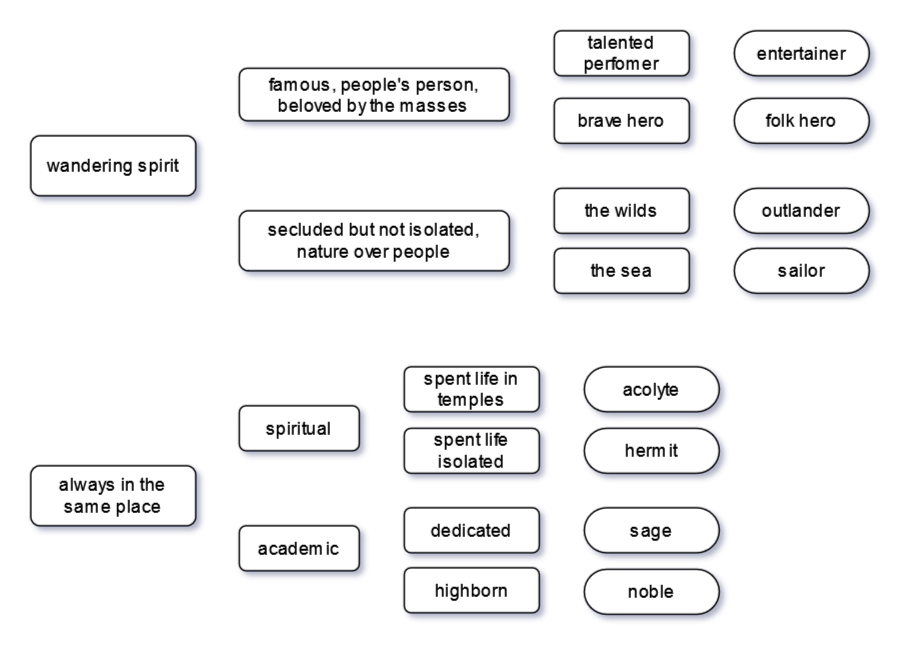

The diagram above was exported from draw.io. Its source (the exported page's mxGraphModel, read from the mxfile embedded in the PNG):
<mxGraphModel dx="1290" dy="538" grid="1" gridSize="10" guides="1" tooltips="1" connect="1" arrows="1" fold="1" page="1" pageScale="1" pageWidth="850" pageHeight="1100" math="0" shadow="0">
  <root>
    <mxCell id="0" />
    <mxCell id="1" parent="0" />
    <mxCell id="2" value="&lt;div&gt;famous, people's person, &lt;br&gt;&lt;/div&gt;&lt;div&gt;beloved by the masses&lt;/div&gt;" style="rounded=1;whiteSpace=wrap;html=1;" vertex="1" parent="1">
      <mxGeometry x="1140" y="335" width="180" height="35" as="geometry" />
    </mxCell>
    <mxCell id="3" value="&lt;div&gt;secluded but not isolated, &lt;br&gt;&lt;/div&gt;&lt;div&gt;nature over people &lt;/div&gt;" style="rounded=1;whiteSpace=wrap;html=1;" vertex="1" parent="1">
      <mxGeometry x="1140" y="430" width="180" height="40" as="geometry" />
    </mxCell>
    <mxCell id="4" value="the sea" style="rounded=1;whiteSpace=wrap;html=1;" vertex="1" parent="1">
      <mxGeometry x="1350" y="455" width="90" height="30" as="geometry" />
    </mxCell>
    <mxCell id="5" value="the wilds" style="rounded=1;whiteSpace=wrap;html=1;" vertex="1" parent="1">
      <mxGeometry x="1350" y="415" width="90" height="30" as="geometry" />
    </mxCell>
    <mxCell id="6" value="brave hero" style="rounded=1;whiteSpace=wrap;html=1;" vertex="1" parent="1">
      <mxGeometry x="1350" y="355" width="90" height="30" as="geometry" />
    </mxCell>
    <mxCell id="7" value="talented perfomer" style="rounded=1;whiteSpace=wrap;html=1;" vertex="1" parent="1">
      <mxGeometry x="1350" y="310" width="90" height="30" as="geometry" />
    </mxCell>
    <mxCell id="8" value="spiritual" style="rounded=1;whiteSpace=wrap;html=1;" vertex="1" parent="1">
      <mxGeometry x="1140" y="560" width="80" height="30" as="geometry" />
    </mxCell>
    <mxCell id="9" value="academic" style="rounded=1;whiteSpace=wrap;html=1;" vertex="1" parent="1">
      <mxGeometry x="1140" y="640" width="80" height="30" as="geometry" />
    </mxCell>
    <mxCell id="10" value="spent life in temples" style="rounded=1;whiteSpace=wrap;html=1;" vertex="1" parent="1">
      <mxGeometry x="1250" y="534" width="90" height="30" as="geometry" />
    </mxCell>
    <mxCell id="11" value="spent life isolated" style="rounded=1;whiteSpace=wrap;html=1;" vertex="1" parent="1">
      <mxGeometry x="1250" y="575" width="90" height="30" as="geometry" />
    </mxCell>
    <mxCell id="12" value="dedicated" style="rounded=1;whiteSpace=wrap;html=1;" vertex="1" parent="1">
      <mxGeometry x="1250" y="628" width="90" height="30" as="geometry" />
    </mxCell>
    <mxCell id="13" value="highborn" style="rounded=1;whiteSpace=wrap;html=1;" vertex="1" parent="1">
      <mxGeometry x="1250" y="668" width="90" height="30" as="geometry" />
    </mxCell>
    <mxCell id="14" value="wandering spirit" style="rounded=1;whiteSpace=wrap;html=1;" vertex="1" parent="1">
      <mxGeometry x="1001" y="380" width="110" height="40" as="geometry" />
    </mxCell>
    <mxCell id="15" value="entertainer" style="rounded=1;whiteSpace=wrap;html=1;arcSize=50;" vertex="1" parent="1">
      <mxGeometry x="1470" y="310" width="90" height="30" as="geometry" />
    </mxCell>
    <mxCell id="16" value="folk hero" style="rounded=1;whiteSpace=wrap;html=1;arcSize=50;" vertex="1" parent="1">
      <mxGeometry x="1470" y="355" width="90" height="30" as="geometry" />
    </mxCell>
    <mxCell id="17" value="outlander" style="rounded=1;whiteSpace=wrap;html=1;arcSize=50;" vertex="1" parent="1">
      <mxGeometry x="1470" y="415" width="90" height="30" as="geometry" />
    </mxCell>
    <mxCell id="18" value="sailor" style="rounded=1;whiteSpace=wrap;html=1;arcSize=50;" vertex="1" parent="1">
      <mxGeometry x="1470" y="455" width="90" height="30" as="geometry" />
    </mxCell>
    <mxCell id="19" value="&lt;div&gt;always in the &lt;br&gt;&lt;/div&gt;&lt;div&gt;same place&lt;/div&gt;" style="rounded=1;whiteSpace=wrap;html=1;" vertex="1" parent="1">
      <mxGeometry x="1001" y="600" width="110" height="40" as="geometry" />
    </mxCell>
    <mxCell id="20" value="acolyte" style="rounded=1;whiteSpace=wrap;html=1;arcSize=50;" vertex="1" parent="1">
      <mxGeometry x="1370" y="534" width="90" height="30" as="geometry" />
    </mxCell>
    <mxCell id="21" value="hermit" style="rounded=1;whiteSpace=wrap;html=1;arcSize=50;" vertex="1" parent="1">
      <mxGeometry x="1370" y="575" width="90" height="30" as="geometry" />
    </mxCell>
    <mxCell id="22" value="sage" style="rounded=1;whiteSpace=wrap;html=1;arcSize=50;" vertex="1" parent="1">
      <mxGeometry x="1370" y="628" width="90" height="30" as="geometry" />
    </mxCell>
    <mxCell id="23" value="noble" style="rounded=1;whiteSpace=wrap;html=1;arcSize=50;" vertex="1" parent="1">
      <mxGeometry x="1370" y="669" width="90" height="30" as="geometry" />
    </mxCell>
  </root>
</mxGraphModel>